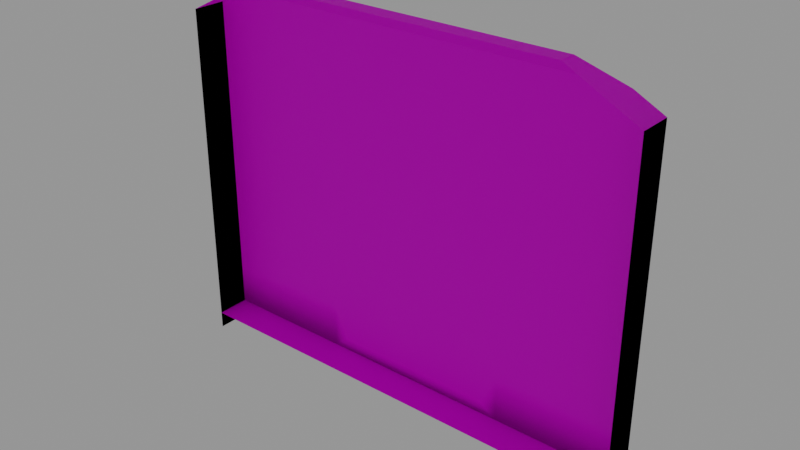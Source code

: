 # Source: TrainCarriage_Back.blend  (saved by Blender 2.81.16; exported with 4.5.12 LTS)
import bpy
from mathutils import Matrix  # noqa: F401  (used for matrix-valued properties, if any)

bpy.ops.wm.read_factory_settings(use_empty=True)
scene = bpy.context.scene
scene.name = 'Scene'

# ---- collections
col_collection = bpy.data.collections.new('Collection'); scene.collection.children.link(col_collection)

# ---- images (referenced by path relative to the original .blend; pixels are not part of the script)
import os
ASSET_DIR = os.environ.get("B2B_ASSET_DIR", "")  # directory of the original .blend (textures are referenced by path, not embedded)
HERE = os.path.dirname(os.path.abspath(__file__))  # packed textures are extracted next to this script under _unpacked/

def load_image(name, relpath, width, height, colorspace="sRGB"):
    """Load a texture the original file referenced (path relative to the .blend, or extracted next to this script)."""
    p = next((c for c in (os.path.join(HERE, relpath), os.path.join(ASSET_DIR, relpath)) if relpath and os.path.exists(c)), "")
    if p:
        img = bpy.data.images.load(p, check_existing=True)
        img.name = name
    else:  # same state as the original file: an image datablock whose file is absent (Cycles renders it pink)
        img = bpy.data.images.new(name, width, height)
        img.source = "FILE"
        img.filepath = "//" + (relpath or name)
    img.colorspace_settings.name = colorspace
    return img
img_simpletrains_texture_01_png = load_image('SimpleTrains_Texture_01.png', 'SimpleTrains_Texture_01.png', 1024, 1024, 'sRGB')

# ---- materials (node trees are filled in below, after node groups)
mat_lambert1_001 = bpy.data.materials.new('lambert1.001')
mat_lambert1_001.use_transparent_shadow = False
mat_lambert1_001.diffuse_color = (1.0, 1.0, 1.0, 1.0)
mat_lambert1_001.roughness = 0.5528

# ---- material node trees
mat_lambert1_001.use_nodes = True; mat_lambert1_001.node_tree.nodes.clear()
_N = mat_lambert1_001.node_tree.nodes; _L = mat_lambert1_001.node_tree.links
n0 = _N.new('ShaderNodeOutputMaterial'); n0.name = 'Material Output'; n0.location = (300, 300)
n1 = _N.new('ShaderNodeBsdfPrincipled'); n1.name = 'Principled BSDF'; n1.location = (10, 300)
n1.distribution = 'GGX'
n1.subsurface_method = 'BURLEY'
n1.inputs[2].default_value = 0.5528
n1.inputs[3].default_value = 1.45
n1.inputs[27].default_value = (0.0, 0.0, 0.0, 1.0)
n1.inputs[28].default_value = 1.0
n2 = _N.new('ShaderNodeNormalMap'); n2.name = 'Normal Map'; n2.location = (-300, -300)
n2.label = 'Normal/Map'
n3 = _N.new('ShaderNodeTexImage'); n3.name = 'Image Texture'; n3.location = (-300, 600)
n3.image = img_simpletrains_texture_01_png
_L.new(n1.outputs[0], n0.inputs[0])
_L.new(n2.outputs[0], n1.inputs[5])
_L.new(n3.outputs[0], n1.inputs[0])
n0.is_active_output = True

# ---- world
world_world = bpy.data.worlds.new('World'); scene.world = world_world
world_world.use_nodes = True; world_world.node_tree.nodes.clear()
_N = world_world.node_tree.nodes; _L = world_world.node_tree.links
n0 = _N.new('ShaderNodeOutputWorld'); n0.name = 'World Output'; n0.location = (300, 300)
n1 = _N.new('ShaderNodeBackground'); n1.name = 'Background'; n1.location = (10, 300)
n1.inputs[0].default_value = (0.2846, 0.2846, 0.2846, 1.0)
_L.new(n1.outputs[0], n0.inputs[0])
n0.is_active_output = True
world_world.color = (0.05088, 0.05088, 0.05088)
world_world.use_sun_shadow = False
world_world.sun_shadow_jitter_overblur = 0.0

# ---- meshes
me_mesh_001 = bpy.data.meshes.new('Mesh.001')
me_mesh_001.from_pydata([(1.055, 2.48, -2.497e-07), (1.507, 2.248, -2.488e-07), (1.507, 0.5502, 1.582e-07), (1.507, 0.1132, 1.598e-07), (1.319, 2.344, -2.491e-07), (1.507, 0.4169, 1.587e-07), (1.507, 2.248, -0.2187), (0.6333, 2.248, -0.2187), (0.6333, 1.824, -0.2187), (0.6335, 0.1132, -0.2187), (1.507, 0.1132, -0.2187), (0.6333, 0.4169, -0.2187), (1.507, 0.4169, -0.2187), (1.055, 2.345, -0.2187), (1.055, 2.48, -0.112), (1.319, 2.344, -0.2187), (1.31, 1.74, -0.2187), (0.8297, 1.74, -0.2187), (1.31, 1.058, -0.2187), (0.8297, 1.058, -0.2187), (1.507, 0.5502, -0.2187), (0.6333, 0.5502, -0.2187), (1.507, 0.002045, 1.603e-07), (1.507, 0.002046, -0.2187), (0.5303, 1.775, -0.2187), (0.5303, 2.168, -0.2187), (0.5303, 0.1931, -0.2187), (0.5303, 0.4169, -0.2187), (0.2742, 1.076, -0.2187), (0.2742, 1.69, -0.2187), (0.5303, 0.5502, -0.2187), (0.0, 2.48, -2.497e-07), (0.0, 2.248, -0.2187), (0.0, 0.1132, -0.2187), (0.0, 2.345, -0.2187), (0.0, 2.48, -0.112), (0.0, 1.775, -0.2187), (0.0, 2.168, -0.2187), (0.0, 0.1931, -0.2187), (0.0, 0.4169, -0.2187), (0.0, 1.076, -0.2187), (0.0, 1.69, -0.2187), (0.0, 0.5502, -0.2187), (0.6335, 0.002046, -0.2187), (2.217e-07, 0.002046, -0.2187), (0.6335, 0.1132, 1.598e-07), (0.0, 0.1132, 1.598e-07), (1.055, 2.48, -2.497e-07), (1.507, 2.248, -2.488e-07), (1.507, 0.5502, 1.582e-07), (1.507, 0.1132, 1.598e-07), (1.319, 2.344, -2.491e-07), (1.507, 0.4169, 1.587e-07), (1.507, 2.248, -0.2187), (0.6333, 2.248, -0.2187), (0.6333, 1.824, -0.2187), (0.6335, 0.1132, -0.2187), (1.507, 0.1132, -0.2187), (0.6333, 0.4169, -0.2187), (1.507, 0.4169, -0.2187), (1.055, 2.345, -0.2187), (1.055, 2.48, -0.112), (1.319, 2.344, -0.2187), (1.31, 1.74, -0.2187), (0.8297, 1.74, -0.2187), (1.31, 1.058, -0.2187), (0.8297, 1.058, -0.2187), (1.507, 0.5502, -0.2187), (0.6333, 0.5502, -0.2187), (1.507, 0.002045, 1.603e-07), (1.507, 0.002046, -0.2187), (0.5303, 1.775, -0.2187), (0.5303, 2.168, -0.2187), (0.5303, 0.1931, -0.2187), (0.5303, 0.4169, -0.2187), (0.2742, 1.076, -0.2187), (0.2742, 1.69, -0.2187), (0.5303, 0.5502, -0.2187), (0.0, 2.48, -2.497e-07), (0.0, 2.248, -0.2187), (0.0, 0.1132, -0.2187), (0.0, 2.345, -0.2187), (0.0, 2.48, -0.112), (0.0, 1.775, -0.2187), (0.0, 2.168, -0.2187), (0.0, 0.1931, -0.2187), (0.0, 0.4169, -0.2187), (0.0, 1.076, -0.2187), (0.0, 1.69, -0.2187), (0.0, 0.5502, -0.2187), (0.6335, 0.002046, -0.2187), (2.217e-07, 0.002046, -0.2187), (0.6335, 0.1132, 1.598e-07), (0.0, 0.1132, 1.598e-07)], [], [(7, 6, 8), (11, 12, 10, 9), (14, 15, 13), (3, 10, 12, 5), (2, 20, 6, 1), (17, 16, 18, 19), (5, 12, 20, 2), (1, 6, 15, 4), (0, 14, 35, 31), (4, 15, 14, 0), (13, 15, 6, 7), (21, 20, 12, 11), (3, 22, 23, 10), (8, 6, 16, 17), (6, 20, 18, 16), (20, 21, 19, 18), (21, 8, 17, 19), (24, 30, 28, 29), (7, 8, 24, 25), (32, 7, 25, 37), (11, 9, 26, 27), (21, 11, 27, 30), (8, 21, 30, 24), (9, 33, 38, 26), (29, 41, 36, 24), (28, 30, 42, 40), (30, 27, 39, 42), (13, 7, 32, 34), (29, 28, 40, 41), (14, 13, 34, 35), (27, 26, 38, 39), (25, 24, 36, 37), (33, 9, 43, 44), (9, 10, 23, 43), (3, 10, 9, 45), (45, 9, 33, 46), (54, 55, 53), (58, 56, 57, 59), (61, 60, 62), (50, 52, 59, 57), (49, 48, 53, 67), (64, 66, 65, 63), (52, 49, 67, 59), (48, 51, 62, 53), (47, 78, 82, 61), (51, 47, 61, 62), (60, 54, 53, 62), (68, 58, 59, 67), (50, 57, 70, 69), (55, 64, 63, 53), (53, 63, 65, 67), (67, 65, 66, 68), (68, 66, 64, 55), (71, 76, 75, 77), (54, 72, 71, 55), (79, 84, 72, 54), (58, 74, 73, 56), (68, 77, 74, 58), (55, 71, 77, 68), (56, 73, 85, 80), (76, 71, 83, 88), (75, 87, 89, 77), (77, 89, 86, 74), (60, 81, 79, 54), (76, 88, 87, 75), (61, 82, 81, 60), (74, 86, 85, 73), (72, 84, 83, 71), (80, 91, 90, 56), (56, 90, 70, 57), (50, 92, 56, 57), (92, 93, 80, 56)])
me_mesh_001.polygons.foreach_set('use_smooth', [True] * 72)
_k = set([(0, 14), (1, 6), (6, 15), (6, 20), (10, 12), (10, 23), (12, 20), (13, 15), (13, 34), (14, 15), (14, 35), (22, 23), (47, 61), (48, 53), (53, 62), (53, 67), (57, 59), (57, 70), (59, 67), (60, 62), (60, 81), (61, 62), (61, 82), (69, 70)])
me_mesh_001.attributes.new('sharp_edge', 'BOOLEAN', 'EDGE').data.foreach_set('value', [ (min(e.vertices), max(e.vertices)) in _k for e in me_mesh_001.edges])
_uv = me_mesh_001.uv_layers.new(name='map1')
_uv.uv.foreach_set('vector', [0.2978, 0.4857, 0.2978, 0.4857, 0.2978, 0.4857, 0.7318, 0.7566, 0.7318, 0.7566, 0.7318, 0.7566, 0.7318, 0.7566, 0.1388, 0.4774, 0.1388, 0.4774, 0.1388, 0.4774, 0.7301, 0.7562, 0.733, 0.7576, 0.733, 0.7576, 0.7301, 0.7562, 0.2914, 0.4786, 0.2974, 0.479, 0.2974, 0.479, 0.2901, 0.4786, 0.01632, 0.5072, 0.01632, 0.5072, 0.01632, 0.5072, 0.01632, 0.5072, 0.7695, 0.7378, 0.7649, 0.7359, 0.7649, 0.7359, 0.7695, 0.7378, 0.7592, 0.7356, 0.7684, 0.7391, 0.7684, 0.7391, 0.7594, 0.7357, 0.1748, 0.4735, 0.1713, 0.4729, 0.1713, 0.4729, 0.1748, 0.4735, 0.1077, 0.4764, 0.1082, 0.4762, 0.1082, 0.4762, 0.1092, 0.4764, 0.7729, 0.7315, 0.7729, 0.7315, 0.7729, 0.7315, 0.7729, 0.7315, 0.7729, 0.7305, 0.7729, 0.7305, 0.7729, 0.7305, 0.7729, 0.7305, 0.1392, 0.4736, 0.1392, 0.4736, 0.1392, 0.4736, 0.144, 0.4759, 0.2978, 0.4857, 0.2978, 0.4857, 0.2978, 0.4857, 0.2978, 0.4857, 0.2978, 0.4857, 0.2978, 0.4857, 0.2978, 0.4857, 0.2978, 0.4857, 0.2978, 0.4857, 0.2978, 0.4857, 0.2978, 0.4857, 0.2978, 0.4857, 0.2978, 0.4857, 0.2978, 0.4857, 0.2978, 0.4857, 0.2978, 0.4857, 0.7638, 0.7804, 0.7638, 0.7804, 0.7638, 0.7804, 0.7638, 0.7804, 0.2033, 0.05868, 0.2033, 0.05868, 0.2033, 0.05868, 0.2033, 0.05868, 0.2033, 0.05868, 0.2033, 0.05868, 0.2033, 0.05868, 0.2033, 0.05868, 0.2033, 0.05868, 0.2033, 0.05868, 0.2033, 0.05868, 0.2033, 0.05868, 0.2033, 0.05868, 0.2033, 0.05868, 0.2033, 0.05868, 0.2033, 0.05868, 0.2033, 0.05868, 0.2033, 0.05868, 0.2033, 0.05868, 0.2033, 0.05868, 0.2033, 0.05868, 0.2033, 0.05868, 0.2033, 0.05868, 0.2033, 0.05868, 0.7638, 0.7804, 0.7638, 0.7804, 0.7638, 0.7804, 0.7638, 0.7804, 0.7638, 0.7804, 0.7638, 0.7804, 0.7638, 0.7804, 0.7638, 0.7804, 0.766, 0.7296, 0.766, 0.7296, 0.766, 0.7296, 0.766, 0.7296, 0.7729, 0.7315, 0.7729, 0.7315, 0.7729, 0.7315, 0.7729, 0.7315, 0.01496, 0.5194, 0.01496, 0.5194, 0.01496, 0.5194, 0.01496, 0.5194, 0.1388, 0.4774, 0.1388, 0.4774, 0.1388, 0.4774, 0.1388, 0.4774, 0.7014, 0.7566, 0.7014, 0.7566, 0.7014, 0.7566, 0.7014, 0.7566, 0.7638, 0.7804, 0.7638, 0.7804, 0.7638, 0.7804, 0.7638, 0.7804, 0.1399, 0.4698, 0.1399, 0.4698, 0.1399, 0.4698, 0.1399, 0.4698, 0.1399, 0.4698, 0.1388, 0.4766, 0.1388, 0.4766, 0.1399, 0.4698, 0.8759, 0.3078, 0.8759, 0.3078, 0.8759, 0.3078, 0.8759, 0.3078, 0.8759, 0.3078, 0.8759, 0.3078, 0.8759, 0.3078, 0.8759, 0.3078, 0.2978, 0.4857, 0.2978, 0.4857, 0.2978, 0.4857, 0.7318, 0.7566, 0.7318, 0.7566, 0.7318, 0.7566, 0.7318, 0.7566, 0.1388, 0.4774, 0.1388, 0.4774, 0.1388, 0.4774, 0.7301, 0.7562, 0.7301, 0.7562, 0.733, 0.7576, 0.733, 0.7576, 0.2914, 0.4786, 0.2901, 0.4786, 0.2974, 0.479, 0.2974, 0.479, 0.01632, 0.5072, 0.01632, 0.5072, 0.01632, 0.5072, 0.01632, 0.5072, 0.7695, 0.7378, 0.7695, 0.7378, 0.7649, 0.7359, 0.7649, 0.7359, 0.7592, 0.7356, 0.7594, 0.7357, 0.7684, 0.7391, 0.7684, 0.7391, 0.1748, 0.4735, 0.1748, 0.4735, 0.1713, 0.4729, 0.1713, 0.4729, 0.1077, 0.4764, 0.1092, 0.4764, 0.1082, 0.4762, 0.1082, 0.4762, 0.7729, 0.7315, 0.7729, 0.7315, 0.7729, 0.7315, 0.7729, 0.7315, 0.7729, 0.7305, 0.7729, 0.7305, 0.7729, 0.7305, 0.7729, 0.7305, 0.1392, 0.4736, 0.144, 0.4759, 0.1392, 0.4736, 0.1392, 0.4736, 0.2978, 0.4857, 0.2978, 0.4857, 0.2978, 0.4857, 0.2978, 0.4857, 0.2978, 0.4857, 0.2978, 0.4857, 0.2978, 0.4857, 0.2978, 0.4857, 0.2978, 0.4857, 0.2978, 0.4857, 0.2978, 0.4857, 0.2978, 0.4857, 0.2978, 0.4857, 0.2978, 0.4857, 0.2978, 0.4857, 0.2978, 0.4857, 0.7638, 0.7804, 0.7638, 0.7804, 0.7638, 0.7804, 0.7638, 0.7804, 0.2033, 0.05868, 0.2033, 0.05868, 0.2033, 0.05868, 0.2033, 0.05868, 0.2033, 0.05868, 0.2033, 0.05868, 0.2033, 0.05868, 0.2033, 0.05868, 0.2033, 0.05868, 0.2033, 0.05868, 0.2033, 0.05868, 0.2033, 0.05868, 0.2033, 0.05868, 0.2033, 0.05868, 0.2033, 0.05868, 0.2033, 0.05868, 0.2033, 0.05868, 0.2033, 0.05868, 0.2033, 0.05868, 0.2033, 0.05868, 0.2033, 0.05868, 0.2033, 0.05868, 0.2033, 0.05868, 0.2033, 0.05868, 0.7638, 0.7804, 0.7638, 0.7804, 0.7638, 0.7804, 0.7638, 0.7804, 0.7638, 0.7804, 0.7638, 0.7804, 0.7638, 0.7804, 0.7638, 0.7804, 0.766, 0.7296, 0.766, 0.7296, 0.766, 0.7296, 0.766, 0.7296, 0.7729, 0.7315, 0.7729, 0.7315, 0.7729, 0.7315, 0.7729, 0.7315, 0.01496, 0.5194, 0.01496, 0.5194, 0.01496, 0.5194, 0.01496, 0.5194, 0.1388, 0.4774, 0.1388, 0.4774, 0.1388, 0.4774, 0.1388, 0.4774, 0.7014, 0.7566, 0.7014, 0.7566, 0.7014, 0.7566, 0.7014, 0.7566, 0.7638, 0.7804, 0.7638, 0.7804, 0.7638, 0.7804, 0.7638, 0.7804, 0.1399, 0.4698, 0.1399, 0.4698, 0.1399, 0.4698, 0.1399, 0.4698, 0.1399, 0.4698, 0.1399, 0.4698, 0.1388, 0.4766, 0.1388, 0.4766, 0.8759, 0.3078, 0.8759, 0.3078, 0.8759, 0.3078, 0.8759, 0.3078, 0.8759, 0.3078, 0.8759, 0.3078, 0.8759, 0.3078, 0.8759, 0.3078])
me_mesh_001.materials.append(mat_lambert1_001)
me_mesh_001.use_remesh_fix_poles = True
me_mesh_001.use_remesh_preserve_attributes = False
me_mesh_001.use_mirror_vertex_groups = False
me_mesh_001.update()
me_mesh_001.normals_split_custom_set([tuple(v) for v in zip(*[iter([-1.25e-09, -1.482e-07, -1.0, 1.497e-09, -3.91e-08, -1.0, -1.95e-08, 1.322e-08, -1.0, -2.989e-08, 7.727e-08, -1.0, 8.734e-09, 9.812e-08, -1.0, 1.747e-08, 1.962e-07, -1.0, -3.1e-08, 2.874e-07, -1.0, 0.002279, 0.6199, -0.7847, 0.001966, 0.6197, -0.7848, 0.000984, 0.6197, -0.7848, 1.0, 0.0, 0.0, 1.0, 0.0, 0.0, 1.0, 0.0, 0.0, 1.0, 0.0, 0.0, 1.0, 4.013e-08, 0.0, 1.0, 4.013e-08, 0.0, 1.0, 8.025e-08, 0.0, 1.0, 8.025e-08, 0.0, -4.06e-08, 2.35e-08, -1.0, 4.477e-08, 9.163e-09, -1.0, 5.627e-08, -4.009e-08, -1.0, -3.424e-08, -4.249e-08, -1.0, 1.0, 0.0, 0.0, 1.0, 0.0, 0.0, 1.0, 4.013e-08, 0.0, 1.0, 4.013e-08, 0.0, 0.4576, 0.8892, 2.59e-06, 0.4576, 0.8892, 2.59e-06, 0.4576, 0.8892, 3.581e-06, 0.4576, 0.8892, 3.721e-06, 2.259e-07, 1.0, 8.069e-06, -0.0009305, 1.0, -0.001211, 0.0009028, 1.0, -0.001173, 2.259e-07, 1.0, 8.069e-06, 0.4576, 0.8892, 3.721e-06, 0.4576, 0.8892, 3.581e-06, 0.4565, 0.8897, 0.001015, 0.4576, 0.8892, 4.851e-06, -3.14e-08, -3.078e-07, -1.0, -3.384e-08, -3.079e-07, -1.0, 1.497e-09, -3.91e-08, -1.0, -1.25e-09, -1.482e-07, -1.0, -4.557e-09, -2.196e-08, -1.0, 1.498e-08, -2.539e-08, -1.0, 8.734e-09, 9.812e-08, -1.0, -2.989e-08, 7.727e-08, -1.0, 1.0, -6.048e-07, 0.0, 1.0, -6.048e-07, 0.0, 1.0, -6.048e-07, 0.0, 1.0, -6.048e-07, 0.0, -1.95e-08, 1.322e-08, -1.0, 1.497e-09, -3.91e-08, -1.0, 4.477e-08, 9.163e-09, -1.0, -4.06e-08, 2.35e-08, -1.0, 1.497e-09, -3.91e-08, -1.0, 1.498e-08, -2.539e-08, -1.0, 5.627e-08, -4.009e-08, -1.0, 4.477e-08, 9.163e-09, -1.0, 1.498e-08, -2.539e-08, -1.0, -4.557e-09, -2.196e-08, -1.0, -3.424e-08, -4.249e-08, -1.0, 5.627e-08, -4.009e-08, -1.0, -4.557e-09, -2.196e-08, -1.0, -1.95e-08, 1.322e-08, -1.0, -4.06e-08, 2.35e-08, -1.0, -3.424e-08, -4.249e-08, -1.0, 2.514e-08, 4.473e-09, -1.0, 9.13e-09, -2.253e-08, -1.0, 5.415e-08, -5.12e-08, -1.0, 3.834e-08, -2.68e-08, -1.0, -1.25e-09, -1.482e-07, -1.0, -1.95e-08, 1.322e-08, -1.0, 2.514e-08, 4.473e-09, -1.0, -1.183e-10, 3.192e-08, -1.0, -1.497e-10, -1.534e-07, -1.0, -1.25e-09, -1.482e-07, -1.0, -1.183e-10, 3.192e-08, -1.0, -1.497e-10, 3.795e-08, -1.0, -2.989e-08, 7.727e-08, -1.0, -3.1e-08, 2.874e-07, -1.0, -4.862e-08, 3.349e-07, -1.0, -3.424e-08, 2.821e-08, -1.0, -4.557e-09, -2.196e-08, -1.0, -2.989e-08, 7.727e-08, -1.0, -3.424e-08, 2.821e-08, -1.0, 9.13e-09, -2.253e-08, -1.0, -1.95e-08, 1.322e-08, -1.0, -4.557e-09, -2.196e-08, -1.0, 9.13e-09, -2.253e-08, -1.0, 2.514e-08, 4.473e-09, -1.0, -3.1e-08, 2.874e-07, -1.0, 0.0, 7.463e-07, -1.0, 0.0, 3.731e-07, -1.0, -4.862e-08, 3.349e-07, -1.0, 3.834e-08, -2.68e-08, -1.0, 2.012e-10, -2.428e-08, -1.0, 2.012e-10, 3.795e-08, -1.0, 2.514e-08, 4.473e-09, -1.0, 5.415e-08, -5.12e-08, -1.0, 9.13e-09, -2.253e-08, -1.0, 0.0, -2.834e-08, -1.0, 0.0, -5.263e-08, -1.0, 9.13e-09, -2.253e-08, -1.0, -3.424e-08, 2.821e-08, -1.0, 0.0, 0.0, -1.0, 0.0, -2.834e-08, -1.0, -3.14e-08, -3.078e-07, -1.0, -1.25e-09, -1.482e-07, -1.0, -1.497e-10, -1.534e-07, -1.0, 0.0, -3.069e-07, -1.0, 3.834e-08, -2.68e-08, -1.0, 5.415e-08, -5.12e-08, -1.0, 0.0, -5.263e-08, -1.0, 2.012e-10, -2.428e-08, -1.0, 0.002279, 0.6199, -0.7847, 0.000984, 0.6197, -0.7848, 1.333e-07, 0.6197, -0.7848, -0.001181, 0.619, -0.7854, -3.424e-08, 2.821e-08, -1.0, -4.862e-08, 3.349e-07, -1.0, 0.0, 3.731e-07, -1.0, 0.0, 0.0, -1.0, -1.183e-10, 3.192e-08, -1.0, 2.514e-08, 4.473e-09, -1.0, 2.012e-10, 3.795e-08, -1.0, -1.497e-10, 3.795e-08, -1.0, 0.0, -2.681e-07, -1.0, 0.0, -2.681e-07, -1.0, 0.0, -2.681e-07, -1.0, 0.0, -2.681e-07, -1.0, 0.0, -2.681e-07, -1.0, 0.0, -2.681e-07, -1.0, 0.0, -2.681e-07, -1.0, 0.0, -2.681e-07, -1.0, 3.584e-07, 1.0, 5.692e-06, 3.584e-07, 1.0, 5.692e-06, 1.792e-07, 1.0, 6.826e-06, 1.792e-07, 1.0, 6.826e-06, 1.792e-07, 1.0, 6.826e-06, 1.792e-07, 1.0, 6.826e-06, 0.0, 1.0, 7.959e-06, 0.0, 1.0, 7.959e-06, -5.119e-09, 1.482e-07, 1.0, 5.377e-09, -1.322e-08, 1.0, -1.497e-09, 3.91e-08, 1.0, 4.442e-08, -7.727e-08, 1.0, 4.556e-08, -2.874e-07, 1.0, -2.809e-08, -1.962e-07, 1.0, -1.405e-08, -9.812e-08, 1.0, -0.001908, -0.6189, 0.7855, -0.000984, -0.6197, 0.7848, -0.001966, -0.6197, 0.7848, -1.0, 5.909e-09, 0.0, -1.0, 2.954e-09, 0.0, -1.0, 2.954e-09, 0.0, -1.0, 5.909e-09, 0.0, -1.0, -2.033e-08, 0.0, -1.0, -4.066e-08, 0.0, -1.0, -4.066e-08, 0.0, -1.0, -2.033e-08, 0.0, 4.06e-08, -2.35e-08, 1.0, 3.424e-08, 4.249e-08, 1.0, -5.627e-08, 4.009e-08, 1.0, -4.477e-08, -9.163e-09, 1.0, -1.0, 2.954e-09, 0.0, -1.0, -2.033e-08, 0.0, -1.0, -2.033e-08, 0.0, -1.0, 2.954e-09, 0.0, -0.4576, -0.8892, -2.59e-06, -0.4576, -0.8892, -3.721e-06, -0.4576, -0.8892, -3.581e-06, -0.4576, -0.8892, -2.59e-06, -2.259e-07, -1.0, -8.069e-06, -2.259e-07, -1.0, -8.069e-06, -0.001181, -1.0, 0.0008945, 0.001219, -1.0, 0.0009227, -0.4576, -0.8892, -3.721e-06, -0.4576, -0.8892, -4.851e-06, -0.4571, -0.8894, -0.001433, -0.4576, -0.8892, -3.581e-06, 3.141e-08, 3.078e-07, 1.0, -5.119e-09, 1.482e-07, 1.0, -1.497e-09, 3.91e-08, 1.0, 3.384e-08, 3.079e-07, 1.0, 4.621e-09, 2.196e-08, 1.0, 4.442e-08, -7.727e-08, 1.0, -1.405e-08, -9.812e-08, 1.0, -1.498e-08, 2.539e-08, 1.0, -1.0, 0.0, 0.0, -1.0, 0.0, 0.0, -1.0, 0.0, 0.0, -1.0, 0.0, 0.0, 5.377e-09, -1.322e-08, 1.0, 4.06e-08, -2.35e-08, 1.0, -4.477e-08, -9.163e-09, 1.0, -1.497e-09, 3.91e-08, 1.0, -1.497e-09, 3.91e-08, 1.0, -4.477e-08, -9.163e-09, 1.0, -5.627e-08, 4.009e-08, 1.0, -1.498e-08, 2.539e-08, 1.0, -1.498e-08, 2.539e-08, 1.0, -5.627e-08, 4.009e-08, 1.0, 3.424e-08, 4.249e-08, 1.0, 4.621e-09, 2.196e-08, 1.0, 4.621e-09, 2.196e-08, 1.0, 3.424e-08, 4.249e-08, 1.0, 4.06e-08, -2.35e-08, 1.0, 5.377e-09, -1.322e-08, 1.0, -2.681e-08, -4.473e-09, 1.0, -2.862e-08, 2.68e-08, 1.0, -4.061e-08, 5.12e-08, 1.0, -6.784e-09, 2.253e-08, 1.0, -5.119e-09, 1.482e-07, 1.0, -1.568e-08, -3.192e-08, 1.0, -2.681e-08, -4.473e-09, 1.0, 5.377e-09, -1.322e-08, 1.0, 8.483e-11, 1.534e-07, 1.0, 3.337e-11, -3.795e-08, 1.0, -1.568e-08, -3.192e-08, 1.0, -5.119e-09, 1.482e-07, 1.0, 4.442e-08, -7.727e-08, 1.0, 5.142e-08, -2.821e-08, 1.0, 7.293e-08, -3.349e-07, 1.0, 4.556e-08, -2.874e-07, 1.0, 4.621e-09, 2.196e-08, 1.0, -6.784e-09, 2.253e-08, 1.0, 5.142e-08, -2.821e-08, 1.0, 4.442e-08, -7.727e-08, 1.0, 5.377e-09, -1.322e-08, 1.0, -2.681e-08, -4.473e-09, 1.0, -6.784e-09, 2.253e-08, 1.0, 4.621e-09, 2.196e-08, 1.0, 4.556e-08, -2.874e-07, 1.0, 7.293e-08, -3.349e-07, 1.0, 0.0, -3.731e-07, 1.0, 0.0, -7.463e-07, 1.0, -2.862e-08, 2.68e-08, 1.0, -2.681e-08, -4.473e-09, 1.0, 3.337e-11, -3.795e-08, 1.0, 0.0, 2.428e-08, 1.0, -4.061e-08, 5.12e-08, 1.0, 0.0, 5.263e-08, 1.0, 0.0, 2.834e-08, 1.0, -6.784e-09, 2.253e-08, 1.0, -6.784e-09, 2.253e-08, 1.0, 0.0, 2.834e-08, 1.0, 0.0, 0.0, 1.0, 5.142e-08, -2.821e-08, 1.0, 3.141e-08, 3.078e-07, 1.0, 1.697e-10, 3.069e-07, 1.0, 8.483e-11, 1.534e-07, 1.0, -5.119e-09, 1.482e-07, 1.0, -2.862e-08, 2.68e-08, 1.0, 0.0, 2.428e-08, 1.0, 0.0, 5.263e-08, 1.0, -4.061e-08, 5.12e-08, 1.0, -0.001908, -0.6189, 0.7855, 0.0009024, -0.6188, 0.7856, -1.333e-07, -0.6197, 0.7848, -0.000984, -0.6197, 0.7848, 5.142e-08, -2.821e-08, 1.0, 0.0, 0.0, 1.0, 0.0, -3.731e-07, 1.0, 7.293e-08, -3.349e-07, 1.0, -1.568e-08, -3.192e-08, 1.0, 3.337e-11, -3.795e-08, 1.0, 3.337e-11, -3.795e-08, 1.0, -2.681e-08, -4.473e-09, 1.0, 0.0, 2.681e-07, 1.0, 0.0, 2.681e-07, 1.0, 0.0, 2.681e-07, 1.0, 0.0, 2.681e-07, 1.0, 0.0, 2.681e-07, 1.0, 0.0, 2.681e-07, 1.0, 0.0, 2.681e-07, 1.0, 0.0, 2.681e-07, 1.0, -3.584e-07, -1.0, -5.696e-06, -1.792e-07, -1.0, -6.827e-06, -1.792e-07, -1.0, -6.827e-06, -3.584e-07, -1.0, -5.696e-06, -1.792e-07, -1.0, -6.827e-06, 0.0, -1.0, -7.959e-06, 0.0, -1.0, -7.959e-06, -1.792e-07, -1.0, -6.827e-06])] * 3)])

# ---- objects
ob_sm_veh_metro_01 = bpy.data.objects.new('SM_Veh_Metro_01', me_mesh_001)

# ---- transforms, parenting, visibility, modifiers, constraints
ob_sm_veh_metro_01.location = (0.0, 0.0, 0.0)
ob_sm_veh_metro_01.rotation_euler = (1.571, -0.0, 0.0)
ob_sm_veh_metro_01.color = (0.8, 0.8, 0.8, 1.0)
ob_sm_veh_metro_01.lineart.crease_threshold = 0.0
_m = ob_sm_veh_metro_01.modifiers.new('Mirror', 'MIRROR')

# ---- collection membership
col_collection.objects.link(ob_sm_veh_metro_01)

# ---- scene / render settings (as saved in the file)
scene.frame_start = 1; scene.frame_end = 250; scene.frame_set(32)
scene.render.engine = 'BLENDER_EEVEE_NEXT'
scene.cycles.use_denoising = False
scene.cycles.samples = 128
scene.cycles.sampling_pattern = 'TABULATED_SOBOL'
scene.cycles.use_adaptive_sampling = False
scene.cycles.use_light_tree = False
scene.view_settings.view_transform = 'Filmic'
bpy.context.view_layer.update()

# ---- added for rendering (the .blend has no active camera): camera
cam_auto = bpy.data.cameras.new('AutoCamera')
cam_auto.lens = 50.0
cam_auto.sensor_width = 36.0
cam_auto.clip_end = 1000.0
ob_auto_camera = bpy.data.objects.new('AutoCamera', cam_auto)
scene.collection.objects.link(ob_auto_camera)
ob_auto_camera.location = (3.61535, -4.22906, 4.13345)
ob_auto_camera.rotation_euler = (1.09748, -7.21219e-08, 0.694738)
scene.camera = ob_auto_camera
bpy.context.view_layer.update()
